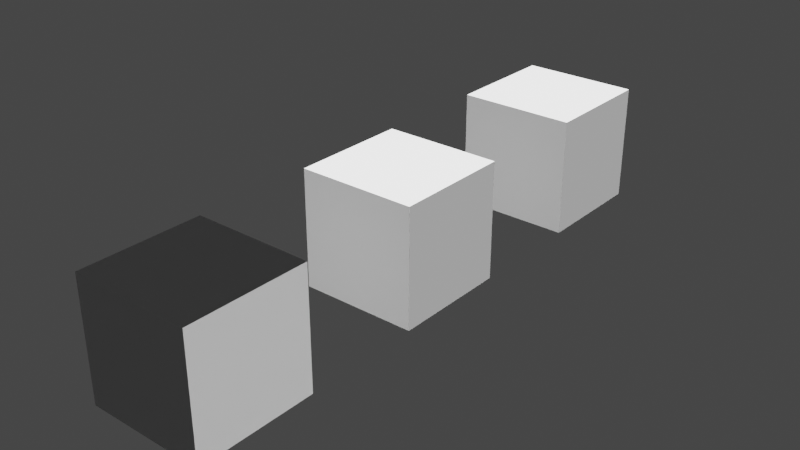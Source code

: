 # Source: Structural_Stiffeners_03.blend  (saved by Blender 3.1.7; exported with 4.5.12 LTS)
import bpy
from mathutils import Matrix  # noqa: F401  (used for matrix-valued properties, if any)

bpy.ops.wm.read_factory_settings(use_empty=True)
scene = bpy.context.scene
scene.name = 'Scene'

# ---- collections
col_ifcproject_project_number = bpy.data.collections.new('IfcProject/Project Number'); scene.collection.children.link(col_ifcproject_project_number)
col_ifcsite_default = bpy.data.collections.new('IfcSite/Default'); col_ifcproject_project_number.children.link(col_ifcsite_default)
col_ifcbuilding = bpy.data.collections.new('IfcBuilding/'); col_ifcsite_default.children.link(col_ifcbuilding)
col_ifcbuildingstorey_level_1 = bpy.data.collections.new('IfcBuildingStorey/Level 1'); col_ifcbuilding.children.link(col_ifcbuildingstorey_level_1)
col_views = bpy.data.collections.new('Views'); col_ifcproject_project_number.children.link(col_views)
col_types = bpy.data.collections.new('Types'); col_ifcproject_project_number.children.link(col_types)
col_ifcopeningelements = bpy.data.collections.new('IfcOpeningElements'); col_ifcproject_project_number.children.link(col_ifcopeningelements)
col_structuralitems = bpy.data.collections.new('StructuralItems'); col_ifcproject_project_number.children.link(col_structuralitems)
col_members = bpy.data.collections.new('Members'); col_structuralitems.children.link(col_members)
col_connections = bpy.data.collections.new('Connections'); col_structuralitems.children.link(col_connections)

# ---- materials (node trees are filled in below, after node groups)
mat_unnamed = bpy.data.materials.new('<Unnamed>')
mat_unnamed.use_transparent_shadow = False

# ---- material node trees

# ---- world
world_world = bpy.data.worlds.new('World'); scene.world = world_world
world_world.use_nodes = True; world_world.node_tree.nodes.clear()
_N = world_world.node_tree.nodes; _L = world_world.node_tree.links
n0 = _N.new('ShaderNodeOutputWorld'); n0.name = 'World Output'; n0.location = (300, 300)
n1 = _N.new('ShaderNodeBackground'); n1.name = 'Background'; n1.location = (10, 300)
n1.inputs[0].default_value = (0.05088, 0.05088, 0.05088, 1.0)
_L.new(n1.outputs[0], n0.inputs[0])
n0.is_active_output = True
world_world.color = (0.05088, 0.05088, 0.05088)
world_world.use_sun_shadow = False
world_world.sun_shadow_jitter_overblur = 0.0

# ---- lights
light_sun = bpy.data.lights.new('Sun', 'SUN')
light_sun.transmission_factor = 0.0
light_sun.angle = 0.0
light_sun.energy = 5.0
light_sun.shadow_soft_size = 0.0381
light_sun.shadow_cascade_max_distance = 30.48
light_sun.shadow_cascade_exponent = 1.0
light_sun.shadow_cascade_fade = 0.0

# ---- meshes
me_125_399 = bpy.data.meshes.new('125/399')
me_125_399.from_pydata([(0.3048, -2.529e-14, 0.0), (0.3048, -2.529e-14, 0.3048), (0.3048, 0.3048, 0.3048), (0.3048, 0.3048, 0.0), (1.857e-14, 0.3048, 0.3048), (1.857e-14, 0.3048, 0.0), (1.857e-14, -2.529e-14, 0.3048), (1.857e-14, -2.529e-14, 0.0)], [], [(1, 0, 3), (2, 1, 3), (2, 3, 5), (4, 2, 5), (4, 5, 7), (6, 4, 7), (6, 7, 0), (1, 6, 0), (3, 0, 5), (0, 7, 5), (4, 1, 2), (4, 6, 1)])
me_125_399.materials.append(mat_unnamed)
me_125_399.use_remesh_fix_poles = True
me_125_399.use_remesh_preserve_attributes = False
me_125_399.update()

# ---- objects
ob_sun = bpy.data.objects.new('Sun', light_sun)
ob_sun_001 = bpy.data.objects.new('Sun.001', light_sun)
ob_ifcproject_project_number = bpy.data.objects.new('IfcProject/Project Number', None)
ob_ifcsite_default = bpy.data.objects.new('IfcSite/Default', None)
ob_ifcbuilding = bpy.data.objects.new('IfcBuilding/', None)
ob_ifcplate_structural_stiffeners_family_structural_stiffeners_fam = bpy.data.objects.new('IfcPlate/Structural Stiffeners Family:Structural Stiffeners Fam', me_125_399)
ob_ifcplate_structural_stiffeners_family_structural_stiffeners = bpy.data.objects.new('IfcPlate/Structural Stiffeners Family:Structural Stiffeners', me_125_399)
ob_ifcplate_structural_stiffeners_family_structural_stiffeners_001 = bpy.data.objects.new('IfcPlate/Structural Stiffeners Family:Structural Stiffeners.001', me_125_399)
ob_ifcbuildingstorey_level_1 = bpy.data.objects.new('IfcBuildingStorey/Level 1', None)
ob_ifcplatetype_structural_stiffeners_family_structural_stiffeners = bpy.data.objects.new('IfcPlateType/Structural Stiffeners Family:Structural Stiffeners', me_125_399)

# ---- transforms, parenting, visibility, modifiers, constraints
ob_sun.location = (-6.096, -6.096, 6.096)
ob_sun.rotation_euler = (0.0, 0.3491, -2.379)
ob_sun_001.location = (6.096, 6.096, 6.096)
ob_sun_001.rotation_euler = (0.0, 0.3491, 0.7854)
ob_ifcproject_project_number.location = (0.0, 0.0, 0.0)
ob_ifcsite_default.location = (0.0, 0.0, 0.0)
ob_ifcbuilding.location = (0.0, 0.0, 0.0)
ob_ifcplate_structural_stiffeners_family_structural_stiffeners_fam.location = (0.0, 0.0, 0.0)
ob_ifcplate_structural_stiffeners_family_structural_stiffeners.location = (0.0, 0.6096, 0.0)
ob_ifcplate_structural_stiffeners_family_structural_stiffeners_001.location = (0.0, 1.219, 0.0)
ob_ifcbuildingstorey_level_1.location = (0.0, 0.0, 0.0)
ob_ifcplatetype_structural_stiffeners_family_structural_stiffeners.location = (0.0, 0.0, 0.0)

# ---- collection membership
scene.collection.objects.link(ob_sun)
scene.collection.objects.link(ob_sun_001)
col_ifcproject_project_number.objects.link(ob_ifcproject_project_number)
col_ifcsite_default.objects.link(ob_ifcsite_default)
col_ifcbuilding.objects.link(ob_ifcbuilding)
col_ifcbuildingstorey_level_1.objects.link(ob_ifcplate_structural_stiffeners_family_structural_stiffeners_fam)
col_ifcbuildingstorey_level_1.objects.link(ob_ifcplate_structural_stiffeners_family_structural_stiffeners)
col_ifcbuildingstorey_level_1.objects.link(ob_ifcplate_structural_stiffeners_family_structural_stiffeners_001)
col_ifcbuildingstorey_level_1.objects.link(ob_ifcbuildingstorey_level_1)
col_types.objects.link(ob_ifcplatetype_structural_stiffeners_family_structural_stiffeners)

# ---- scene / render settings (as saved in the file)
scene.frame_start = 1; scene.frame_end = 250; scene.frame_set(1)
scene.render.engine = 'BLENDER_EEVEE_NEXT'
scene.cycles.use_denoising = False
scene.cycles.sampling_pattern = 'TABULATED_SOBOL'
scene.cycles.use_light_tree = False
scene.view_settings.view_transform = 'Filmic'
bpy.context.view_layer.update()

# ---- added for rendering (the .blend has no active camera): camera
cam_auto = bpy.data.cameras.new('AutoCamera')
cam_auto.lens = 50.0
cam_auto.sensor_width = 36.0
cam_auto.clip_end = 1000.0
ob_auto_camera = bpy.data.objects.new('AutoCamera', cam_auto)
scene.collection.objects.link(ob_auto_camera)
ob_auto_camera.location = (1.61776, -0.996431, 1.32469)
ob_auto_camera.rotation_euler = (1.09748, -7.21219e-08, 0.694738)
scene.camera = ob_auto_camera
bpy.context.view_layer.update()

